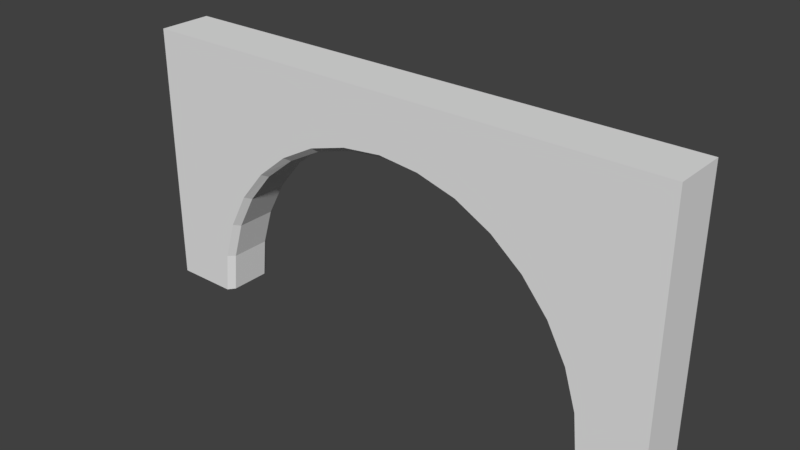 # Source: Door.blend  (saved by Blender 2.78.0; exported with 4.5.12 LTS)
import bpy
from mathutils import Matrix  # noqa: F401  (used for matrix-valued properties, if any)

bpy.ops.wm.read_factory_settings(use_empty=True)
scene = bpy.context.scene
scene.name = 'Scene'

# ---- collections
col_collection_1 = bpy.data.collections.new('Collection 1'); scene.collection.children.link(col_collection_1)

# ---- world
world_world = bpy.data.worlds.new('World'); scene.world = world_world
world_world.color = (0.05088, 0.05088, 0.05088)
world_world.use_sun_shadow = False
world_world.sun_shadow_jitter_overblur = 0.0
world_world.cycles.sampling_method = 'MANUAL'

# ---- meshes
me_door = bpy.data.meshes.new('Door')
me_door.from_pydata([(-0.3196, -0.05, 0.976), (-0.3551, -0.05, 0.9096), (-0.377, -0.05, 0.8375), (-0.1024, -0.05, 1.25), (-0.5, -0.05, 1.054), (-0.5, -0.05, 0.9634), (-0.5, -0.05, 0.8649), (-0.07499, -0.05, 1.139), (-0.1471, -0.05, 1.118), (-0.2135, -0.05, 1.082), (-0.2718, -0.05, 1.034), (-0.3844, -0.05, 0.7625), (-0.2009, -0.05, 1.25), (-0.2917, -0.05, 1.25), (-0.5, -0.05, 1.25), (-0.5, -0.05, 0.7625), (-0.2652, -0.0375, 1.028), (-0.2917, -0.0375, 1.25), (-0.2083, -0.0375, 1.074), (-0.1024, -0.0375, 1.25), (-0.2009, -0.0375, 1.25), (-0.1435, -0.0375, 1.109), (-0.07316, -0.0375, 1.13), (-0.5, -0.0375, 1.25), (-0.3118, -0.0375, 0.9708), (-0.5, -0.0375, 1.054), (-0.3465, -0.0375, 0.906), (-0.5, -0.0375, 0.9634), (-0.3678, -0.0375, 0.8357), (-0.375, -0.0375, 0.7625), (-0.5, -0.0375, 0.7625), (-0.5, -0.0375, 0.8649), (0.3196, -0.05, 0.976), (0.3551, -0.05, 0.9096), (0.377, -0.05, 0.8375), (0.1024, -0.05, 1.25), (0.5, -0.05, 1.054), (0.5, -0.05, 0.9634), (0.5, -0.05, 0.8649), (0.07499, -0.05, 1.139), (0.1471, -0.05, 1.118), (0.2135, -0.05, 1.082), (0.2718, -0.05, 1.034), (0.3844, -0.05, 0.7625), (0.2009, -0.05, 1.25), (0.2917, -0.05, 1.25), (0.5, -0.05, 1.25), (0.5, -0.05, 0.7625), (0.2652, -0.0375, 1.028), (0.2917, -0.0375, 1.25), (0.2083, -0.0375, 1.074), (0.1024, -0.0375, 1.25), (0.2009, -0.0375, 1.25), (0.1435, -0.0375, 1.109), (0.07316, -0.0375, 1.13), (0.5, -0.0375, 1.25), (0.3118, -0.0375, 0.9708), (0.5, -0.0375, 1.054), (0.3465, -0.0375, 0.906), (0.5, -0.0375, 0.9634), (0.3678, -0.0375, 0.8357), (0.375, -0.0375, 0.7625), (0.5, -0.0375, 0.7625), (0.5, -0.0375, 0.8649), (0.0, -0.05, 1.147), (0.0, -0.05, 1.25), (0.0, -0.0375, 1.25), (0.0, -0.0375, 1.138), (-0.3196, 0.05, 0.976), (-0.3551, 0.05, 0.9096), (-0.377, 0.05, 0.8375), (-0.1024, 0.05, 1.25), (-0.5, 0.05, 1.054), (-0.5, 0.05, 0.9634), (-0.5, 0.05, 0.8649), (-0.07499, 0.05, 1.139), (-0.1471, 0.05, 1.118), (-0.2135, 0.05, 1.082), (-0.2718, 0.05, 1.034), (-0.3844, 0.05, 0.7625), (-0.2009, 0.05, 1.25), (-0.2917, 0.05, 1.25), (-0.5, 0.05, 1.25), (-0.5, 0.05, 0.7625), (-0.2652, 0.0375, 1.028), (-0.2917, 0.0375, 1.25), (-0.2083, 0.0375, 1.074), (-0.1024, 0.0375, 1.25), (-0.2009, 0.0375, 1.25), (-0.1435, 0.0375, 1.109), (-0.07316, 0.0375, 1.13), (-0.5, 0.0375, 1.25), (-0.3118, 0.0375, 0.9708), (-0.5, 0.0375, 1.054), (-0.3465, 0.0375, 0.906), (-0.5, 0.0375, 0.9634), (-0.3678, 0.0375, 0.8357), (-0.375, 0.0375, 0.7625), (-0.5, 0.0375, 0.7625), (-0.5, 0.0375, 0.8649), (-0.07316, 0.0, 1.13), (-0.1435, 0.0, 1.109), (-0.2083, 0.0, 1.074), (-0.2652, 0.0, 1.028), (-0.3118, 0.0, 0.9708), (-0.3465, 0.0, 0.906), (-0.3678, 0.0, 0.8357), (-0.375, 0.0, 0.7625), (-0.1024, 0.0, 1.25), (-0.2009, 0.0, 1.25), (-0.2917, 0.0, 1.25), (-0.5, 0.0, 1.25), (-0.5, 0.0, 1.054), (-0.5, 0.0, 0.9634), (-0.5, 0.0, 0.8649), (-0.5, 0.0, 0.7625), (0.3196, 0.05, 0.976), (0.3551, 0.05, 0.9096), (0.377, 0.05, 0.8375), (0.1024, 0.05, 1.25), (0.5, 0.05, 1.054), (0.5, 0.05, 0.9634), (0.5, 0.05, 0.8649), (0.07499, 0.05, 1.139), (0.1471, 0.05, 1.118), (0.2135, 0.05, 1.082), (0.2718, 0.05, 1.034), (0.3844, 0.05, 0.7625), (0.2009, 0.05, 1.25), (0.2917, 0.05, 1.25), (0.5, 0.05, 1.25), (0.5, 0.05, 0.7625), (0.2652, 0.0375, 1.028), (0.2917, 0.0375, 1.25), (0.2083, 0.0375, 1.074), (0.1024, 0.0375, 1.25), (0.2009, 0.0375, 1.25), (0.1435, 0.0375, 1.109), (0.07316, 0.0375, 1.13), (0.5, 0.0375, 1.25), (0.3118, 0.0375, 0.9708), (0.5, 0.0375, 1.054), (0.3465, 0.0375, 0.906), (0.5, 0.0375, 0.9634), (0.3678, 0.0375, 0.8357), (0.375, 0.0375, 0.7625), (0.5, 0.0375, 0.7625), (0.5, 0.0375, 0.8649), (0.0, 0.05, 1.147), (0.0, 0.05, 1.25), (0.0, 0.0375, 1.25), (0.0, 0.0375, 1.138), (0.07316, 0.0, 1.13), (0.1435, 0.0, 1.109), (0.2083, 0.0, 1.074), (0.2652, 0.0, 1.028), (0.3118, 0.0, 0.9708), (0.3465, 0.0, 0.906), (0.3678, 0.0, 0.8357), (0.375, 0.0, 0.7625), (0.1024, 0.0, 1.25), (0.2009, 0.0, 1.25), (0.2917, 0.0, 1.25), (0.5, 0.0, 1.25), (0.5, 0.0, 1.054), (0.5, 0.0, 0.9634), (0.5, 0.0, 0.8649), (0.5, 0.0, 0.7625), (0.0, 0.0, 1.138), (0.0, 0.0, 1.25)], [], [(0, 10, 14, 4), (1, 0, 4, 5), (2, 1, 5, 6), (11, 2, 6, 15), (7, 64, 65, 3), (8, 7, 3, 12), (9, 8, 12, 13), (10, 9, 13, 14), (24, 104, 103, 16), (17, 110, 111, 23), (16, 103, 102, 18), (20, 109, 110, 17), (18, 102, 101, 21), (19, 108, 109, 20), (21, 101, 100, 22), (23, 111, 112, 25), (26, 105, 104, 24), (25, 112, 113, 27), (28, 106, 105, 26), (30, 115, 107, 29), (27, 113, 114, 31), (29, 107, 106, 28), (22, 100, 168, 67), (31, 114, 115, 30), (66, 169, 108, 19), (65, 66, 19, 3), (6, 31, 30, 15), (7, 22, 67, 64), (11, 29, 28, 2), (5, 27, 31, 6), (15, 30, 29, 11), (2, 28, 26, 1), (4, 25, 27, 5), (1, 26, 24, 0), (14, 23, 25, 4), (8, 21, 22, 7), (3, 19, 20, 12), (9, 18, 21, 8), (12, 20, 17, 13), (10, 16, 18, 9), (13, 17, 23, 14), (0, 24, 16, 10), (32, 36, 46, 42), (33, 37, 36, 32), (34, 38, 37, 33), (43, 47, 38, 34), (39, 35, 65, 64), (40, 44, 35, 39), (41, 45, 44, 40), (42, 46, 45, 41), (56, 48, 155, 156), (49, 55, 163, 162), (48, 50, 154, 155), (52, 49, 162, 161), (50, 53, 153, 154), (51, 52, 161, 160), (53, 54, 152, 153), (55, 57, 164, 163), (58, 56, 156, 157), (57, 59, 165, 164), (60, 58, 157, 158), (62, 61, 159, 167), (59, 63, 166, 165), (61, 60, 158, 159), (54, 67, 168, 152), (63, 62, 167, 166), (66, 51, 160, 169), (65, 35, 51, 66), (38, 47, 62, 63), (39, 64, 67, 54), (43, 34, 60, 61), (37, 38, 63, 59), (47, 43, 61, 62), (34, 33, 58, 60), (36, 37, 59, 57), (33, 32, 56, 58), (46, 36, 57, 55), (40, 39, 54, 53), (35, 44, 52, 51), (41, 40, 53, 50), (44, 45, 49, 52), (42, 41, 50, 48), (45, 46, 55, 49), (32, 42, 48, 56), (68, 72, 82, 78), (69, 73, 72, 68), (70, 74, 73, 69), (79, 83, 74, 70), (75, 71, 149, 148), (76, 80, 71, 75), (77, 81, 80, 76), (78, 82, 81, 77), (92, 84, 103, 104), (85, 91, 111, 110), (84, 86, 102, 103), (88, 85, 110, 109), (86, 89, 101, 102), (87, 88, 109, 108), (89, 90, 100, 101), (91, 93, 112, 111), (94, 92, 104, 105), (93, 95, 113, 112), (96, 94, 105, 106), (98, 97, 107, 115), (95, 99, 114, 113), (97, 96, 106, 107), (90, 151, 168, 100), (99, 98, 115, 114), (150, 87, 108, 169), (149, 71, 87, 150), (74, 83, 98, 99), (75, 148, 151, 90), (79, 70, 96, 97), (73, 74, 99, 95), (83, 79, 97, 98), (70, 69, 94, 96), (72, 73, 95, 93), (69, 68, 92, 94), (82, 72, 93, 91), (76, 75, 90, 89), (71, 80, 88, 87), (77, 76, 89, 86), (80, 81, 85, 88), (78, 77, 86, 84), (81, 82, 91, 85), (68, 78, 84, 92), (116, 126, 130, 120), (117, 116, 120, 121), (118, 117, 121, 122), (127, 118, 122, 131), (123, 148, 149, 119), (124, 123, 119, 128), (125, 124, 128, 129), (126, 125, 129, 130), (140, 156, 155, 132), (133, 162, 163, 139), (132, 155, 154, 134), (136, 161, 162, 133), (134, 154, 153, 137), (135, 160, 161, 136), (137, 153, 152, 138), (139, 163, 164, 141), (142, 157, 156, 140), (141, 164, 165, 143), (144, 158, 157, 142), (146, 167, 159, 145), (143, 165, 166, 147), (145, 159, 158, 144), (138, 152, 168, 151), (147, 166, 167, 146), (150, 169, 160, 135), (149, 150, 135, 119), (122, 147, 146, 131), (123, 138, 151, 148), (127, 145, 144, 118), (121, 143, 147, 122), (131, 146, 145, 127), (118, 144, 142, 117), (120, 141, 143, 121), (117, 142, 140, 116), (130, 139, 141, 120), (124, 137, 138, 123), (119, 135, 136, 128), (125, 134, 137, 124), (128, 136, 133, 129), (126, 132, 134, 125), (129, 133, 139, 130), (116, 140, 132, 126)])
me_door.use_remesh_preserve_volume = False
me_door.use_remesh_preserve_attributes = False
me_door.use_mirror_vertex_groups = False
me_door.update()

# ---- objects
ob_door = bpy.data.objects.new('Door', me_door)

# ---- transforms, parenting, visibility, modifiers, constraints
ob_door.location = (0.0, 0.0, 0.0)
ob_door.lineart.crease_threshold = 0.0

# ---- collection membership
col_collection_1.objects.link(ob_door)

# ---- scene / render settings (as saved in the file)
scene.frame_start = 1; scene.frame_end = 250; scene.frame_set(1)
scene.render.engine = 'BLENDER_EEVEE_NEXT'
scene.render.resolution_percentage = 50
scene.render.dither_intensity = 0.0
scene.cycles.use_denoising = False
scene.cycles.samples = 128
scene.cycles.sampling_pattern = 'TABULATED_SOBOL'
scene.cycles.light_sampling_threshold = 0.0
scene.cycles.use_adaptive_sampling = False
scene.cycles.use_light_tree = False
scene.cycles.blur_glossy = 0.0
scene.cycles.sample_clamp_indirect = 0.0
scene.view_settings.view_transform = 'Standard'
bpy.context.view_layer.update()

# ---- added for rendering (the .blend has no active camera and no usable light): camera, sun
cam_auto = bpy.data.cameras.new('AutoCamera')
cam_auto.lens = 50.0
cam_auto.sensor_width = 36.0
cam_auto.clip_end = 1000.0
ob_auto_camera = bpy.data.objects.new('AutoCamera', cam_auto)
scene.collection.objects.link(ob_auto_camera)
ob_auto_camera.location = (1.03346, -1.24015, 1.83302)
ob_auto_camera.rotation_euler = (1.09748, -7.21219e-08, 0.694738)
scene.camera = ob_auto_camera
light_auto_sun = bpy.data.lights.new('AutoSun', 'SUN')
light_auto_sun.energy = 3.0
light_auto_sun.angle = 0.0523599
ob_auto_sun = bpy.data.objects.new('AutoSun', light_auto_sun)
scene.collection.objects.link(ob_auto_sun)
ob_auto_sun.rotation_euler = (0.872665, 0.174533, 0.523599)
bpy.context.view_layer.update()
